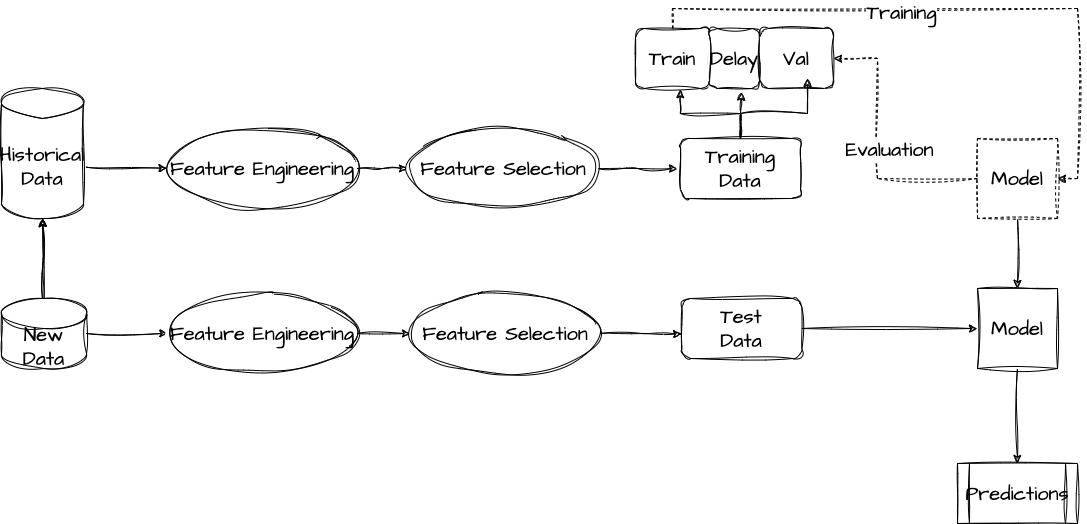

The diagram above was exported from draw.io. Its source (the exported page's mxGraphModel, read from the mxfile embedded in the PNG):
<mxGraphModel dx="2603" dy="1398" grid="1" gridSize="10" guides="1" tooltips="1" connect="1" arrows="1" fold="1" page="1" pageScale="1" pageWidth="827" pageHeight="1169" math="0" shadow="0">
  <root>
    <mxCell id="0" />
    <mxCell id="1" parent="0" />
    <mxCell id="2" style="rounded=0;sketch=1;hachureGap=4;jiggle=2;curveFitting=1;orthogonalLoop=1;jettySize=auto;html=1;fontFamily=Architects Daughter;fontSource=https%3A%2F%2Ffonts.googleapis.com%2Fcss%3Ffamily%3DArchitects%2BDaughter;fontSize=16;exitX=1.008;exitY=0.603;exitDx=0;exitDy=0;exitPerimeter=0;" edge="1" source="21" parent="1">
      <mxGeometry relative="1" as="geometry">
        <mxPoint x="-150.4799845284142" y="1869.742852475983" as="targetPoint" />
        <mxPoint x="-237.7750000000001" y="1871.5800000000004" as="sourcePoint" />
      </mxGeometry>
    </mxCell>
    <mxCell id="3" style="edgeStyle=orthogonalEdgeStyle;rounded=0;sketch=1;hachureGap=4;jiggle=2;curveFitting=1;orthogonalLoop=1;jettySize=auto;html=1;fontFamily=Architects Daughter;fontSource=https%3A%2F%2Ffonts.googleapis.com%2Fcss%3Ffamily%3DArchitects%2BDaughter;fontSize=16;" edge="1" source="4" parent="1">
      <mxGeometry relative="1" as="geometry">
        <mxPoint x="90" y="1870" as="targetPoint" />
      </mxGeometry>
    </mxCell>
    <mxCell id="4" value="Feature Engineering" style="ellipse;whiteSpace=wrap;html=1;sketch=1;hachureGap=4;jiggle=2;curveFitting=1;fontFamily=Architects Daughter;fontSource=https%3A%2F%2Ffonts.googleapis.com%2Fcss%3Ffamily%3DArchitects%2BDaughter;fontSize=20;" vertex="1" parent="1">
      <mxGeometry x="-149.57" y="1830" width="189.57" height="80" as="geometry" />
    </mxCell>
    <mxCell id="5" style="edgeStyle=orthogonalEdgeStyle;rounded=0;sketch=1;hachureGap=4;jiggle=2;curveFitting=1;orthogonalLoop=1;jettySize=auto;html=1;fontFamily=Architects Daughter;fontSource=https%3A%2F%2Ffonts.googleapis.com%2Fcss%3Ffamily%3DArchitects%2BDaughter;fontSize=16;" edge="1" source="6" parent="1">
      <mxGeometry relative="1" as="geometry">
        <mxPoint x="360" y="1870" as="targetPoint" />
      </mxGeometry>
    </mxCell>
    <mxCell id="6" value="Feature Selection" style="ellipse;whiteSpace=wrap;html=1;sketch=1;hachureGap=4;jiggle=2;curveFitting=1;fontFamily=Architects Daughter;fontSource=https%3A%2F%2Ffonts.googleapis.com%2Fcss%3Ffamily%3DArchitects%2BDaughter;fontSize=20;" vertex="1" parent="1">
      <mxGeometry x="90.72" y="1830" width="189.57" height="80" as="geometry" />
    </mxCell>
    <mxCell id="7" style="edgeStyle=orthogonalEdgeStyle;rounded=0;sketch=1;hachureGap=4;jiggle=2;curveFitting=1;orthogonalLoop=1;jettySize=auto;html=1;exitX=0;exitY=0.5;exitDx=0;exitDy=0;fontFamily=Architects Daughter;fontSource=https%3A%2F%2Ffonts.googleapis.com%2Fcss%3Ffamily%3DArchitects%2BDaughter;fontSize=16;dashed=1;entryX=1;entryY=0.5;entryDx=0;entryDy=0;" edge="1" source="10" target="17" parent="1">
      <mxGeometry relative="1" as="geometry">
        <mxPoint x="580" y="1780" as="targetPoint" />
        <mxPoint x="597.5" y="1820" as="sourcePoint" />
        <Array as="points">
          <mxPoint x="560" y="1880" />
          <mxPoint x="560" y="1760" />
        </Array>
      </mxGeometry>
    </mxCell>
    <mxCell id="8" value="Evaluation" style="edgeLabel;html=1;align=center;verticalAlign=middle;resizable=0;points=[];fontSize=20;fontFamily=Architects Daughter;" vertex="1" connectable="0" parent="7">
      <mxGeometry x="-0.6472" y="-4" relative="1" as="geometry">
        <mxPoint x="-43" y="-26" as="offset" />
      </mxGeometry>
    </mxCell>
    <mxCell id="9" style="edgeStyle=orthogonalEdgeStyle;rounded=0;sketch=1;hachureGap=4;jiggle=2;curveFitting=1;orthogonalLoop=1;jettySize=auto;html=1;fontFamily=Architects Daughter;fontSource=https%3A%2F%2Ffonts.googleapis.com%2Fcss%3Ffamily%3DArchitects%2BDaughter;fontSize=16;entryX=0.5;entryY=0;entryDx=0;entryDy=0;" edge="1" source="10" target="25" parent="1">
      <mxGeometry relative="1" as="geometry">
        <mxPoint x="699.9999999999995" y="2030" as="targetPoint" />
      </mxGeometry>
    </mxCell>
    <mxCell id="10" value="Model" style="whiteSpace=wrap;html=1;aspect=fixed;sketch=1;hachureGap=4;jiggle=2;curveFitting=1;fontFamily=Architects Daughter;fontSource=https%3A%2F%2Ffonts.googleapis.com%2Fcss%3Ffamily%3DArchitects%2BDaughter;fontSize=20;dashed=1;" vertex="1" parent="1">
      <mxGeometry x="660" y="1840" width="80" height="80" as="geometry" />
    </mxCell>
    <mxCell id="11" style="edgeStyle=orthogonalEdgeStyle;rounded=0;sketch=1;hachureGap=4;jiggle=2;curveFitting=1;orthogonalLoop=1;jettySize=auto;html=1;entryX=0.5;entryY=1;entryDx=0;entryDy=0;fontFamily=Architects Daughter;fontSource=https%3A%2F%2Ffonts.googleapis.com%2Fcss%3Ffamily%3DArchitects%2BDaughter;fontSize=16;entryPerimeter=0;" edge="1" target="21" parent="1">
      <mxGeometry relative="1" as="geometry">
        <mxPoint x="-275.0000000000002" y="2000" as="sourcePoint" />
        <mxPoint x="-275" y="1900" as="targetPoint" />
      </mxGeometry>
    </mxCell>
    <mxCell id="12" value="Training Data" style="rounded=1;whiteSpace=wrap;html=1;sketch=1;hachureGap=4;jiggle=2;curveFitting=1;fontFamily=Architects Daughter;fontSource=https%3A%2F%2Ffonts.googleapis.com%2Fcss%3Ffamily%3DArchitects%2BDaughter;fontSize=20;" vertex="1" parent="1">
      <mxGeometry x="363" y="1840" width="120" height="60" as="geometry" />
    </mxCell>
    <mxCell id="13" style="edgeStyle=orthogonalEdgeStyle;rounded=0;sketch=1;hachureGap=4;jiggle=2;curveFitting=1;orthogonalLoop=1;jettySize=auto;html=1;exitX=0.5;exitY=0;exitDx=0;exitDy=0;entryX=1;entryY=0.5;entryDx=0;entryDy=0;fontFamily=Architects Daughter;fontSource=https%3A%2F%2Ffonts.googleapis.com%2Fcss%3Ffamily%3DArchitects%2BDaughter;fontSize=16;dashed=1;" edge="1" source="15" target="10" parent="1">
      <mxGeometry relative="1" as="geometry" />
    </mxCell>
    <mxCell id="14" value="Training" style="edgeLabel;html=1;align=center;verticalAlign=middle;resizable=0;points=[];fontSize=20;fontFamily=Architects Daughter;" vertex="1" connectable="0" parent="13">
      <mxGeometry x="0.1045" y="-3" relative="1" as="geometry">
        <mxPoint x="-92" as="offset" />
      </mxGeometry>
    </mxCell>
    <mxCell id="15" value="Train" style="rounded=1;whiteSpace=wrap;html=1;sketch=1;hachureGap=4;jiggle=2;curveFitting=1;fontFamily=Architects Daughter;fontSource=https%3A%2F%2Ffonts.googleapis.com%2Fcss%3Ffamily%3DArchitects%2BDaughter;fontSize=20;direction=east;" vertex="1" parent="1">
      <mxGeometry x="318" y="1730" width="74" height="60" as="geometry" />
    </mxCell>
    <mxCell id="16" value="Delay" style="rounded=1;whiteSpace=wrap;html=1;sketch=1;hachureGap=4;jiggle=2;curveFitting=1;fontFamily=Architects Daughter;fontSource=https%3A%2F%2Ffonts.googleapis.com%2Fcss%3Ffamily%3DArchitects%2BDaughter;fontSize=20;" vertex="1" parent="1">
      <mxGeometry x="392" y="1730" width="50" height="60" as="geometry" />
    </mxCell>
    <mxCell id="17" value="Val" style="rounded=1;whiteSpace=wrap;html=1;sketch=1;hachureGap=4;jiggle=2;curveFitting=1;fontFamily=Architects Daughter;fontSource=https%3A%2F%2Ffonts.googleapis.com%2Fcss%3Ffamily%3DArchitects%2BDaughter;fontSize=20;" vertex="1" parent="1">
      <mxGeometry x="442" y="1730" width="74" height="60" as="geometry" />
    </mxCell>
    <mxCell id="18" style="edgeStyle=orthogonalEdgeStyle;rounded=0;sketch=1;hachureGap=4;jiggle=2;curveFitting=1;orthogonalLoop=1;jettySize=auto;html=1;entryX=0.637;entryY=1.062;entryDx=0;entryDy=0;entryPerimeter=0;fontFamily=Architects Daughter;fontSource=https%3A%2F%2Ffonts.googleapis.com%2Fcss%3Ffamily%3DArchitects%2BDaughter;fontSize=16;" edge="1" source="12" target="16" parent="1">
      <mxGeometry relative="1" as="geometry" />
    </mxCell>
    <mxCell id="19" style="edgeStyle=orthogonalEdgeStyle;rounded=0;sketch=1;hachureGap=4;jiggle=2;curveFitting=1;orthogonalLoop=1;jettySize=auto;html=1;entryX=0.605;entryY=1.019;entryDx=0;entryDy=0;entryPerimeter=0;fontFamily=Architects Daughter;fontSource=https%3A%2F%2Ffonts.googleapis.com%2Fcss%3Ffamily%3DArchitects%2BDaughter;fontSize=16;" edge="1" source="12" target="15" parent="1">
      <mxGeometry relative="1" as="geometry" />
    </mxCell>
    <mxCell id="20" style="edgeStyle=orthogonalEdgeStyle;rounded=0;sketch=1;hachureGap=4;jiggle=2;curveFitting=1;orthogonalLoop=1;jettySize=auto;html=1;entryX=0.649;entryY=0.833;entryDx=0;entryDy=0;entryPerimeter=0;fontFamily=Architects Daughter;fontSource=https%3A%2F%2Ffonts.googleapis.com%2Fcss%3Ffamily%3DArchitects%2BDaughter;fontSize=16;" edge="1" source="12" target="17" parent="1">
      <mxGeometry relative="1" as="geometry" />
    </mxCell>
    <mxCell id="21" value="Historical Data" style="shape=cylinder3;whiteSpace=wrap;html=1;boundedLbl=1;backgroundOutline=1;size=15;sketch=1;hachureGap=4;jiggle=2;curveFitting=1;fontFamily=Architects Daughter;fontSource=https%3A%2F%2Ffonts.googleapis.com%2Fcss%3Ffamily%3DArchitects%2BDaughter;fontSize=20;" vertex="1" parent="1">
      <mxGeometry x="-316" y="1790" width="82" height="130" as="geometry" />
    </mxCell>
    <mxCell id="22" value="" style="edgeStyle=orthogonalEdgeStyle;rounded=0;sketch=1;hachureGap=4;jiggle=2;curveFitting=1;orthogonalLoop=1;jettySize=auto;html=1;fontFamily=Architects Daughter;fontSource=https%3A%2F%2Ffonts.googleapis.com%2Fcss%3Ffamily%3DArchitects%2BDaughter;fontSize=16;" edge="1" source="23" target="21" parent="1">
      <mxGeometry relative="1" as="geometry" />
    </mxCell>
    <mxCell id="23" value="New Data" style="shape=cylinder3;whiteSpace=wrap;html=1;boundedLbl=1;backgroundOutline=1;size=15;sketch=1;hachureGap=4;jiggle=2;curveFitting=1;fontFamily=Architects Daughter;fontSource=https%3A%2F%2Ffonts.googleapis.com%2Fcss%3Ffamily%3DArchitects%2BDaughter;fontSize=20;" vertex="1" parent="1">
      <mxGeometry x="-316" y="2000" width="85" height="70" as="geometry" />
    </mxCell>
    <mxCell id="24" value="" style="edgeStyle=orthogonalEdgeStyle;rounded=0;sketch=1;hachureGap=4;jiggle=2;curveFitting=1;orthogonalLoop=1;jettySize=auto;html=1;fontFamily=Architects Daughter;fontSource=https%3A%2F%2Ffonts.googleapis.com%2Fcss%3Ffamily%3DArchitects%2BDaughter;fontSize=16;" edge="1" source="25" target="34" parent="1">
      <mxGeometry relative="1" as="geometry" />
    </mxCell>
    <mxCell id="25" value="Model" style="whiteSpace=wrap;html=1;aspect=fixed;sketch=1;hachureGap=4;jiggle=2;curveFitting=1;fontFamily=Architects Daughter;fontSource=https%3A%2F%2Ffonts.googleapis.com%2Fcss%3Ffamily%3DArchitects%2BDaughter;fontSize=20;" vertex="1" parent="1">
      <mxGeometry x="660" y="1990" width="80" height="80" as="geometry" />
    </mxCell>
    <mxCell id="26" value="" style="edgeStyle=orthogonalEdgeStyle;rounded=0;sketch=1;hachureGap=4;jiggle=2;curveFitting=1;orthogonalLoop=1;jettySize=auto;html=1;fontFamily=Architects Daughter;fontSource=https%3A%2F%2Ffonts.googleapis.com%2Fcss%3Ffamily%3DArchitects%2BDaughter;fontSize=16;exitX=1;exitY=0.5;exitDx=0;exitDy=0;exitPerimeter=0;" edge="1" source="23" target="27" parent="1">
      <mxGeometry relative="1" as="geometry">
        <mxPoint x="-231" y="2035" as="sourcePoint" />
        <mxPoint x="660" y="2035" as="targetPoint" />
      </mxGeometry>
    </mxCell>
    <mxCell id="27" value="Feature Engineering" style="ellipse;whiteSpace=wrap;html=1;sketch=1;hachureGap=4;jiggle=2;curveFitting=1;fontFamily=Architects Daughter;fontSource=https%3A%2F%2Ffonts.googleapis.com%2Fcss%3Ffamily%3DArchitects%2BDaughter;fontSize=20;" vertex="1" parent="1">
      <mxGeometry x="-149.57" y="1995" width="189.57" height="80" as="geometry" />
    </mxCell>
    <mxCell id="28" value="" style="edgeStyle=orthogonalEdgeStyle;rounded=0;sketch=1;hachureGap=4;jiggle=2;curveFitting=1;orthogonalLoop=1;jettySize=auto;html=1;fontFamily=Architects Daughter;fontSource=https%3A%2F%2Ffonts.googleapis.com%2Fcss%3Ffamily%3DArchitects%2BDaughter;fontSize=16;exitX=1;exitY=0.5;exitDx=0;exitDy=0;exitPerimeter=0;" edge="1" source="27" target="30" parent="1">
      <mxGeometry relative="1" as="geometry">
        <mxPoint x="40" y="2035" as="sourcePoint" />
        <mxPoint x="660" y="2035" as="targetPoint" />
      </mxGeometry>
    </mxCell>
    <mxCell id="29" value="" style="edgeStyle=orthogonalEdgeStyle;rounded=0;sketch=1;hachureGap=4;jiggle=2;curveFitting=1;orthogonalLoop=1;jettySize=auto;html=1;fontFamily=Architects Daughter;fontSource=https%3A%2F%2Ffonts.googleapis.com%2Fcss%3Ffamily%3DArchitects%2BDaughter;fontSize=16;entryX=-0.001;entryY=0.591;entryDx=0;entryDy=0;entryPerimeter=0;" edge="1" source="30" target="32" parent="1">
      <mxGeometry relative="1" as="geometry" />
    </mxCell>
    <mxCell id="30" value="Feature Selection" style="ellipse;whiteSpace=wrap;html=1;sketch=1;hachureGap=4;jiggle=2;curveFitting=1;fontFamily=Architects Daughter;fontSource=https%3A%2F%2Ffonts.googleapis.com%2Fcss%3Ffamily%3DArchitects%2BDaughter;fontSize=20;" vertex="1" parent="1">
      <mxGeometry x="93" y="1995" width="189.57" height="80" as="geometry" />
    </mxCell>
    <mxCell id="31" value="" style="shape=waypoint;sketch=1;size=6;pointerEvents=1;points=[];fillColor=default;resizable=0;rotatable=0;perimeter=centerPerimeter;snapToPoint=1;fontSize=20;fontFamily=Architects Daughter;hachureGap=4;jiggle=2;curveFitting=1;fontSource=https%3A%2F%2Ffonts.googleapis.com%2Fcss%3Ffamily%3DArchitects%2BDaughter;" vertex="1" parent="1">
      <mxGeometry x="447.355" y="2025" width="20" height="20" as="geometry" />
    </mxCell>
    <mxCell id="32" value="Test &lt;br&gt;Data" style="rounded=1;whiteSpace=wrap;html=1;sketch=1;hachureGap=4;jiggle=2;curveFitting=1;fontFamily=Architects Daughter;fontSource=https%3A%2F%2Ffonts.googleapis.com%2Fcss%3Ffamily%3DArchitects%2BDaughter;fontSize=20;" vertex="1" parent="1">
      <mxGeometry x="364.29" y="2000" width="120" height="60" as="geometry" />
    </mxCell>
    <mxCell id="33" style="edgeStyle=orthogonalEdgeStyle;rounded=0;sketch=1;hachureGap=4;jiggle=2;curveFitting=1;orthogonalLoop=1;jettySize=auto;html=1;entryX=0;entryY=0.5;entryDx=0;entryDy=0;fontFamily=Architects Daughter;fontSource=https%3A%2F%2Ffonts.googleapis.com%2Fcss%3Ffamily%3DArchitects%2BDaughter;fontSize=16;" edge="1" source="32" target="25" parent="1">
      <mxGeometry relative="1" as="geometry" />
    </mxCell>
    <mxCell id="34" value="Predictions" style="shape=process;whiteSpace=wrap;html=1;backgroundOutline=1;fontSize=20;fontFamily=Architects Daughter;sketch=1;hachureGap=4;jiggle=2;curveFitting=1;fontSource=https%3A%2F%2Ffonts.googleapis.com%2Fcss%3Ffamily%3DArchitects%2BDaughter;" vertex="1" parent="1">
      <mxGeometry x="640" y="2165" width="120" height="60" as="geometry" />
    </mxCell>
  </root>
</mxGraphModel>